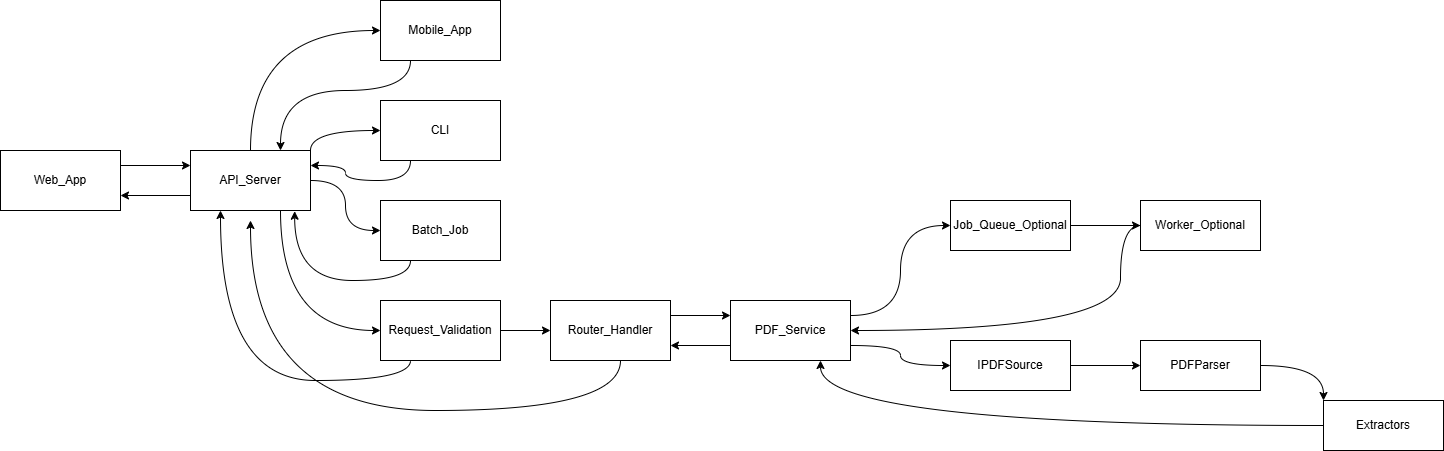

The diagram above was exported from draw.io. Its source (the exported page's mxGraphModel, read from the mxfile embedded in the PNG):
<mxGraphModel dx="3387" dy="2032" grid="1" gridSize="10" guides="1" tooltips="1" connect="1" arrows="1" fold="1" page="1" pageScale="1" pageWidth="827" pageHeight="1169" math="0" shadow="0">
  <root>
    <mxCell id="0" />
    <mxCell id="1" parent="0" />
    <mxCell id="fkhRAEclE4xL4VMVlNjj-5" edge="1" parent="1" source="fkhRAEclE4xL4VMVlNjj-1" style="edgeStyle=orthogonalEdgeStyle;rounded=0;orthogonalLoop=1;jettySize=auto;html=1;exitX=1;exitY=0.25;exitDx=0;exitDy=0;entryX=0;entryY=0.25;entryDx=0;entryDy=0;curved=1;" target="fkhRAEclE4xL4VMVlNjj-2">
      <mxGeometry relative="1" as="geometry" />
    </mxCell>
    <mxCell id="fkhRAEclE4xL4VMVlNjj-1" parent="1" style="rounded=0;whiteSpace=wrap;html=1;" value="Web_App" vertex="1">
      <mxGeometry height="60" width="120" x="-930" y="-320" as="geometry" />
    </mxCell>
    <mxCell id="fkhRAEclE4xL4VMVlNjj-6" edge="1" parent="1" source="fkhRAEclE4xL4VMVlNjj-2" style="edgeStyle=orthogonalEdgeStyle;rounded=0;orthogonalLoop=1;jettySize=auto;html=1;exitX=0;exitY=0.75;exitDx=0;exitDy=0;entryX=1;entryY=0.75;entryDx=0;entryDy=0;curved=1;" target="fkhRAEclE4xL4VMVlNjj-1">
      <mxGeometry relative="1" as="geometry" />
    </mxCell>
    <mxCell id="fkhRAEclE4xL4VMVlNjj-32" edge="1" parent="1" source="fkhRAEclE4xL4VMVlNjj-2" style="edgeStyle=orthogonalEdgeStyle;rounded=0;orthogonalLoop=1;jettySize=auto;html=1;entryX=0;entryY=0.5;entryDx=0;entryDy=0;exitX=0.75;exitY=1;exitDx=0;exitDy=0;curved=1;" target="fkhRAEclE4xL4VMVlNjj-10">
      <mxGeometry relative="1" as="geometry" />
    </mxCell>
    <mxCell id="fkhRAEclE4xL4VMVlNjj-33" edge="1" parent="1" source="fkhRAEclE4xL4VMVlNjj-2" style="edgeStyle=orthogonalEdgeStyle;rounded=0;orthogonalLoop=1;jettySize=auto;html=1;exitX=1;exitY=0.5;exitDx=0;exitDy=0;entryX=0;entryY=0.5;entryDx=0;entryDy=0;curved=1;" target="fkhRAEclE4xL4VMVlNjj-9">
      <mxGeometry relative="1" as="geometry" />
    </mxCell>
    <mxCell id="fkhRAEclE4xL4VMVlNjj-35" edge="1" parent="1" source="fkhRAEclE4xL4VMVlNjj-2" style="edgeStyle=orthogonalEdgeStyle;rounded=0;orthogonalLoop=1;jettySize=auto;html=1;exitX=1;exitY=0;exitDx=0;exitDy=0;entryX=0;entryY=0.5;entryDx=0;entryDy=0;curved=1;" target="fkhRAEclE4xL4VMVlNjj-8">
      <mxGeometry relative="1" as="geometry" />
    </mxCell>
    <mxCell id="fkhRAEclE4xL4VMVlNjj-36" edge="1" parent="1" source="fkhRAEclE4xL4VMVlNjj-2" style="edgeStyle=orthogonalEdgeStyle;rounded=0;orthogonalLoop=1;jettySize=auto;html=1;entryX=0;entryY=0.5;entryDx=0;entryDy=0;exitX=0.5;exitY=0;exitDx=0;exitDy=0;curved=1;" target="fkhRAEclE4xL4VMVlNjj-7">
      <mxGeometry relative="1" as="geometry" />
    </mxCell>
    <mxCell id="fkhRAEclE4xL4VMVlNjj-2" parent="1" style="rounded=0;whiteSpace=wrap;html=1;" value="API_Server" vertex="1">
      <mxGeometry height="60" width="120" x="-740" y="-320" as="geometry" />
    </mxCell>
    <mxCell id="fkhRAEclE4xL4VMVlNjj-37" edge="1" parent="1" source="fkhRAEclE4xL4VMVlNjj-7" style="edgeStyle=orthogonalEdgeStyle;rounded=0;orthogonalLoop=1;jettySize=auto;html=1;exitX=0.25;exitY=1;exitDx=0;exitDy=0;entryX=0.75;entryY=0;entryDx=0;entryDy=0;curved=1;" target="fkhRAEclE4xL4VMVlNjj-2">
      <mxGeometry relative="1" as="geometry">
        <Array as="points">
          <mxPoint x="-520" y="-380" />
          <mxPoint x="-650" y="-380" />
        </Array>
      </mxGeometry>
    </mxCell>
    <mxCell id="fkhRAEclE4xL4VMVlNjj-7" parent="1" style="rounded=0;whiteSpace=wrap;html=1;" value="Mobile_App" vertex="1">
      <mxGeometry height="60" width="120" x="-550" y="-470" as="geometry" />
    </mxCell>
    <mxCell id="fkhRAEclE4xL4VMVlNjj-38" edge="1" parent="1" source="fkhRAEclE4xL4VMVlNjj-8" style="edgeStyle=orthogonalEdgeStyle;rounded=0;orthogonalLoop=1;jettySize=auto;html=1;exitX=0.25;exitY=1;exitDx=0;exitDy=0;entryX=1;entryY=0.25;entryDx=0;entryDy=0;curved=1;" target="fkhRAEclE4xL4VMVlNjj-2">
      <mxGeometry relative="1" as="geometry" />
    </mxCell>
    <mxCell id="fkhRAEclE4xL4VMVlNjj-8" parent="1" style="rounded=0;whiteSpace=wrap;html=1;" value="CLI" vertex="1">
      <mxGeometry height="60" width="120" x="-550" y="-370" as="geometry" />
    </mxCell>
    <mxCell id="fkhRAEclE4xL4VMVlNjj-9" parent="1" style="rounded=0;whiteSpace=wrap;html=1;" value="Batch_Job" vertex="1">
      <mxGeometry height="60" width="120" x="-550" y="-270" as="geometry" />
    </mxCell>
    <mxCell id="fkhRAEclE4xL4VMVlNjj-12" edge="1" parent="1" source="fkhRAEclE4xL4VMVlNjj-10" style="edgeStyle=orthogonalEdgeStyle;rounded=0;orthogonalLoop=1;jettySize=auto;html=1;exitX=1;exitY=0.5;exitDx=0;exitDy=0;entryX=0;entryY=0.5;entryDx=0;entryDy=0;" target="fkhRAEclE4xL4VMVlNjj-11">
      <mxGeometry relative="1" as="geometry" />
    </mxCell>
    <mxCell id="fkhRAEclE4xL4VMVlNjj-40" edge="1" parent="1" source="fkhRAEclE4xL4VMVlNjj-10" style="edgeStyle=orthogonalEdgeStyle;rounded=0;orthogonalLoop=1;jettySize=auto;html=1;exitX=0.25;exitY=1;exitDx=0;exitDy=0;entryX=0.25;entryY=1;entryDx=0;entryDy=0;curved=1;" target="fkhRAEclE4xL4VMVlNjj-2">
      <mxGeometry relative="1" as="geometry" />
    </mxCell>
    <mxCell id="fkhRAEclE4xL4VMVlNjj-10" parent="1" style="rounded=0;whiteSpace=wrap;html=1;" value="Request_Validation" vertex="1">
      <mxGeometry height="60" width="120" x="-550" y="-170" as="geometry" />
    </mxCell>
    <mxCell id="fkhRAEclE4xL4VMVlNjj-27" edge="1" parent="1" source="fkhRAEclE4xL4VMVlNjj-11" style="edgeStyle=orthogonalEdgeStyle;rounded=0;orthogonalLoop=1;jettySize=auto;html=1;exitX=1;exitY=0.25;exitDx=0;exitDy=0;entryX=0;entryY=0.25;entryDx=0;entryDy=0;" target="fkhRAEclE4xL4VMVlNjj-13">
      <mxGeometry relative="1" as="geometry" />
    </mxCell>
    <mxCell id="fkhRAEclE4xL4VMVlNjj-31" edge="1" parent="1" source="fkhRAEclE4xL4VMVlNjj-11" style="edgeStyle=orthogonalEdgeStyle;rounded=0;orthogonalLoop=1;jettySize=auto;html=1;curved=1;">
      <mxGeometry relative="1" as="geometry">
        <Array as="points">
          <mxPoint x="-310" y="-60" />
          <mxPoint x="-680" y="-60" />
        </Array>
        <mxPoint x="-680" y="-250" as="targetPoint" />
      </mxGeometry>
    </mxCell>
    <mxCell id="fkhRAEclE4xL4VMVlNjj-11" parent="1" style="rounded=0;whiteSpace=wrap;html=1;" value="Router_Handler" vertex="1">
      <mxGeometry height="60" width="120" x="-380" y="-170" as="geometry" />
    </mxCell>
    <mxCell id="fkhRAEclE4xL4VMVlNjj-19" edge="1" parent="1" source="fkhRAEclE4xL4VMVlNjj-13" style="edgeStyle=orthogonalEdgeStyle;rounded=0;orthogonalLoop=1;jettySize=auto;html=1;entryX=0;entryY=0.5;entryDx=0;entryDy=0;exitX=1;exitY=0.25;exitDx=0;exitDy=0;curved=1;" target="fkhRAEclE4xL4VMVlNjj-15">
      <mxGeometry relative="1" as="geometry" />
    </mxCell>
    <mxCell id="fkhRAEclE4xL4VMVlNjj-24" edge="1" parent="1" source="fkhRAEclE4xL4VMVlNjj-13" style="edgeStyle=orthogonalEdgeStyle;rounded=0;orthogonalLoop=1;jettySize=auto;html=1;exitX=1;exitY=0.75;exitDx=0;exitDy=0;entryX=0;entryY=0.5;entryDx=0;entryDy=0;curved=1;" target="fkhRAEclE4xL4VMVlNjj-14">
      <mxGeometry relative="1" as="geometry" />
    </mxCell>
    <mxCell id="fkhRAEclE4xL4VMVlNjj-28" edge="1" parent="1" source="fkhRAEclE4xL4VMVlNjj-13" style="edgeStyle=orthogonalEdgeStyle;rounded=0;orthogonalLoop=1;jettySize=auto;html=1;entryX=1;entryY=0.75;entryDx=0;entryDy=0;exitX=0;exitY=0.75;exitDx=0;exitDy=0;" target="fkhRAEclE4xL4VMVlNjj-11">
      <mxGeometry relative="1" as="geometry" />
    </mxCell>
    <mxCell id="fkhRAEclE4xL4VMVlNjj-13" parent="1" style="rounded=0;whiteSpace=wrap;html=1;" value="PDF_Service" vertex="1">
      <mxGeometry height="60" width="120" x="-200" y="-170" as="geometry" />
    </mxCell>
    <mxCell id="fkhRAEclE4xL4VMVlNjj-22" edge="1" parent="1" source="fkhRAEclE4xL4VMVlNjj-14" style="edgeStyle=orthogonalEdgeStyle;rounded=0;orthogonalLoop=1;jettySize=auto;html=1;entryX=0;entryY=0.5;entryDx=0;entryDy=0;" target="fkhRAEclE4xL4VMVlNjj-17">
      <mxGeometry relative="1" as="geometry" />
    </mxCell>
    <mxCell id="fkhRAEclE4xL4VMVlNjj-14" parent="1" style="rounded=0;whiteSpace=wrap;html=1;" value="IPDFSource" vertex="1">
      <mxGeometry height="50" width="120" x="20" y="-130" as="geometry" />
    </mxCell>
    <mxCell id="fkhRAEclE4xL4VMVlNjj-20" edge="1" parent="1" source="fkhRAEclE4xL4VMVlNjj-15" style="edgeStyle=orthogonalEdgeStyle;rounded=0;orthogonalLoop=1;jettySize=auto;html=1;" target="fkhRAEclE4xL4VMVlNjj-16">
      <mxGeometry relative="1" as="geometry" />
    </mxCell>
    <mxCell id="fkhRAEclE4xL4VMVlNjj-15" parent="1" style="rounded=0;whiteSpace=wrap;html=1;" value="Job_Queue_Optional" vertex="1">
      <mxGeometry height="50" width="120" x="20" y="-270" as="geometry" />
    </mxCell>
    <mxCell id="fkhRAEclE4xL4VMVlNjj-25" edge="1" parent="1" source="fkhRAEclE4xL4VMVlNjj-16" style="edgeStyle=orthogonalEdgeStyle;rounded=0;orthogonalLoop=1;jettySize=auto;html=1;entryX=1;entryY=0.5;entryDx=0;entryDy=0;curved=1;" target="fkhRAEclE4xL4VMVlNjj-13">
      <mxGeometry relative="1" as="geometry">
        <Array as="points">
          <mxPoint x="190" y="-245" />
          <mxPoint x="190" y="-140" />
        </Array>
      </mxGeometry>
    </mxCell>
    <mxCell id="fkhRAEclE4xL4VMVlNjj-16" parent="1" style="rounded=0;whiteSpace=wrap;html=1;" value="Worker_Optional" vertex="1">
      <mxGeometry height="50" width="120" x="210" y="-270" as="geometry" />
    </mxCell>
    <mxCell id="fkhRAEclE4xL4VMVlNjj-23" edge="1" parent="1" source="fkhRAEclE4xL4VMVlNjj-17" style="edgeStyle=orthogonalEdgeStyle;rounded=0;orthogonalLoop=1;jettySize=auto;html=1;entryX=0;entryY=0;entryDx=0;entryDy=0;curved=1;" target="fkhRAEclE4xL4VMVlNjj-18">
      <mxGeometry relative="1" as="geometry" />
    </mxCell>
    <mxCell id="fkhRAEclE4xL4VMVlNjj-17" parent="1" style="rounded=0;whiteSpace=wrap;html=1;" value="PDFParser" vertex="1">
      <mxGeometry height="50" width="120" x="210" y="-130" as="geometry" />
    </mxCell>
    <mxCell id="fkhRAEclE4xL4VMVlNjj-26" edge="1" parent="1" source="fkhRAEclE4xL4VMVlNjj-18" style="edgeStyle=orthogonalEdgeStyle;rounded=0;orthogonalLoop=1;jettySize=auto;html=1;entryX=0.75;entryY=1;entryDx=0;entryDy=0;curved=1;" target="fkhRAEclE4xL4VMVlNjj-13">
      <mxGeometry relative="1" as="geometry" />
    </mxCell>
    <mxCell id="fkhRAEclE4xL4VMVlNjj-18" parent="1" style="rounded=0;whiteSpace=wrap;html=1;" value="Extractors" vertex="1">
      <mxGeometry height="50" width="120" x="393" y="-70" as="geometry" />
    </mxCell>
    <mxCell id="fkhRAEclE4xL4VMVlNjj-39" edge="1" parent="1" source="fkhRAEclE4xL4VMVlNjj-9" style="edgeStyle=orthogonalEdgeStyle;rounded=0;orthogonalLoop=1;jettySize=auto;html=1;exitX=0.25;exitY=1;exitDx=0;exitDy=0;entryX=0.868;entryY=1.012;entryDx=0;entryDy=0;entryPerimeter=0;curved=1;" target="fkhRAEclE4xL4VMVlNjj-2">
      <mxGeometry relative="1" as="geometry" />
    </mxCell>
  </root>
</mxGraphModel>